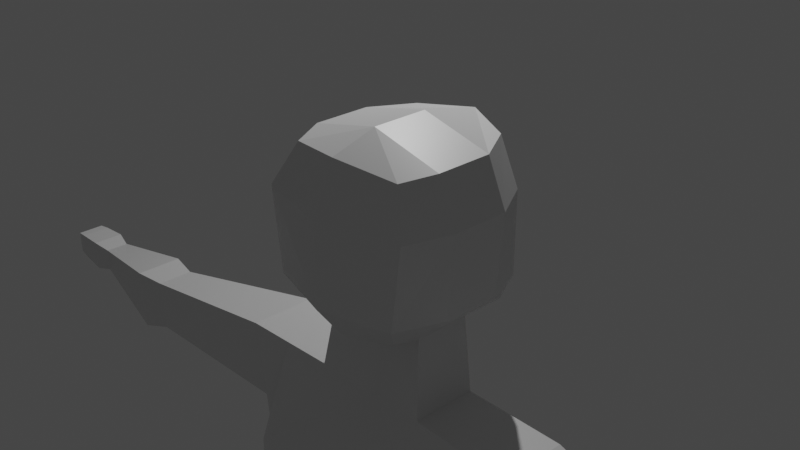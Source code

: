 # Source: baseCharModel.blend  (saved by Blender 2.80.75; exported with 4.5.12 LTS)
import bpy
from mathutils import Matrix  # noqa: F401  (used for matrix-valued properties, if any)

bpy.ops.wm.read_factory_settings(use_empty=True)
scene = bpy.context.scene
scene.name = 'Scene'

# ---- collections
col_collection = bpy.data.collections.new('Collection'); scene.collection.children.link(col_collection)

# ---- materials (node trees are filled in below, after node groups)
mat_material = bpy.data.materials.new('Material')
mat_material.alpha_threshold = 0.0
mat_material.use_transparent_shadow = False
mat_material.line_color = (0.0, 0.0, 0.0, 1.0)

# ---- material node trees
mat_material.use_nodes = True; mat_material.node_tree.nodes.clear()
_N = mat_material.node_tree.nodes; _L = mat_material.node_tree.links
n0 = _N.new('ShaderNodeOutputMaterial'); n0.name = 'Material Output'; n0.location = (300, 300)
n1 = _N.new('ShaderNodeBsdfPrincipled'); n1.name = 'Principled BSDF'; n1.location = (10, 300)
n1.distribution = 'GGX'
n1.subsurface_method = 'BURLEY'
n1.inputs[2].default_value = 0.4
n1.inputs[3].default_value = 1.45
n1.inputs[27].default_value = (0.0, 0.0, 0.0, 1.0)
n1.inputs[28].default_value = 1.0
_L.new(n1.outputs[0], n0.inputs[0])
n0.is_active_output = True

# ---- world
world_world = bpy.data.worlds.new('World'); scene.world = world_world
world_world.use_nodes = True; world_world.node_tree.nodes.clear()
_N = world_world.node_tree.nodes; _L = world_world.node_tree.links
n0 = _N.new('ShaderNodeOutputWorld'); n0.name = 'World Output'; n0.location = (300, 300)
n1 = _N.new('ShaderNodeBackground'); n1.name = 'Background'; n1.location = (10, 300)
n1.inputs[0].default_value = (0.05088, 0.05088, 0.05088, 1.0)
_L.new(n1.outputs[0], n0.inputs[0])
n0.is_active_output = True
world_world.color = (0.05088, 0.05088, 0.05088)
world_world.use_sun_shadow = False
world_world.sun_shadow_jitter_overblur = 0.0

# ---- cameras
cam_camera = bpy.data.cameras.new('Camera')
cam_camera.clip_end = 100.0
cam_camera.ortho_scale = 7.314

# ---- lights
light_light = bpy.data.lights.new('Light', 'POINT')
light_light.transmission_factor = 0.0
light_light.energy = 1000.0
light_light.shadow_soft_size = 0.1
light_light.shadow_maximum_resolution = 0.006
light_light.use_absolute_resolution = True

# ---- meshes
me_cube = bpy.data.meshes.new('Cube')
me_cube.from_pydata([(-0.5986, 0.8199, 0.8747), (-0.5641, 0.9535, -1.071), (-0.7127, -0.6921, 0.8329), (-0.5925, -0.6439, -0.9564), (0.0, 1.204, -1.286), (0.0, -0.8565, 0.9228), (0.0, -0.7896, -1.049), (0.0, 1.079, 0.925), (-0.8222, -0.8744, -0.624), (-0.9481, -0.8744, 0.3465), (-0.8341, 0.8374, 0.3465), (-0.8341, 0.8374, -0.624), (0.0, 1.157, 0.3465), (0.0, 1.204, -0.624), (0.0, -1.107, 0.3465), (0.0, -1.107, -0.624), (-0.626, 0.3467, -1.01), (-0.6254, -0.3203, -1.012), (-0.8718, -0.3203, 0.8747), (-0.8718, 0.3464, 0.8747), (0.0, 0.3464, -1.124), (0.0, -0.3203, -1.124), (0.0, 0.3464, 1.084), (0.0, -0.3203, 1.084), (-1.027, -0.3203, -0.624), (-1.027, 0.3464, -0.624), (-1.107, -0.3203, 0.3465), (-1.107, 0.3464, 0.3465), (-0.6254, 0.3464, -1.012), (-0.6254, -0.3203, -1.012), (0.0, 0.3464, -1.124), (0.0, -0.3203, -1.124), (-0.7373, 0.3464, -1.898), (-0.7373, -0.4448, -1.898), (0.0, 0.3464, -1.987), (0.0, -0.3325, -1.987), (-0.7373, 0.3464, -1.898), (-0.6838, -0.368, -13.62), (0.0, 0.3464, -1.987), (-0.7229, 0.2182, -13.62), (-1.34, 0.7626, -3.019), (-1.34, -0.9074, -3.019), (0.0, 0.7626, -3.03), (0.0, -0.9074, -3.03), (-1.963, 0.3464, -1.914), (-1.963, -0.4708, -1.914), (-1.843, 0.3464, -3.035), (-1.843, -0.3203, -3.035), (-1.34, 0.7626, -3.019), (0.0, 0.7626, -3.03), (-1.843, 0.3464, -3.035), (-1.843, -0.3203, -3.035), (-1.186, 0.7665, -6.82), (-1.186, -0.8008, -6.82), (0.0, 0.7665, -6.833), (0.0, -0.8008, -6.833), (-1.451, 0.4385, -6.84), (-1.451, -0.4027, -6.84), (-1.563, -0.5145, -4.753), (-1.206, 0.7626, -4.737), (-1.206, -0.9873, -4.737), (0.0, -0.9873, -4.748), (-1.563, 0.1251, -4.753), (0.0, 0.7626, -4.748), (-6.094, 0.1706, -2.649), (-6.094, -0.1441, -2.649), (-6.09, 0.1706, -2.96), (-6.09, -0.1441, -2.96), (-4.151, -0.4406, -2.291), (-4.1, -0.4406, -2.941), (-4.151, 0.02923, -2.291), (-4.1, 0.02923, -2.941), (-4.542, -0.5107, -2.267), (-4.542, 0.09938, -2.267), (-4.489, 0.09938, -3.054), (-4.489, -0.5107, -3.054), (-6.336, 0.2226, -2.599), (-6.336, -0.1961, -2.599), (-6.331, 0.2226, -3.013), (-6.331, -0.1961, -3.013), (-6.856, 0.1942, -2.631), (-6.856, -0.1677, -2.631), (-6.852, 0.1942, -2.929), (-6.852, -0.1677, -2.929), (-6.997, 0.1193, -2.708), (-6.997, -0.09285, -2.708), (-6.994, 0.1193, -2.918), (-6.994, -0.09285, -2.918), (-6.698, 0.2083, -2.96), (-6.702, 0.2083, -2.615), (-6.698, -0.1819, -2.96), (-6.702, -0.1819, -2.615), (-0.946, 0.798, -7.505), (-0.946, -1.007, -7.505), (0.0, 0.798, -7.519), (0.0, -1.01, -7.519), (-1.664, 0.4566, -7.526), (-1.664, -0.4189, -7.526), (-0.1884, 0.798, -8.043), (-0.1999, -0.9846, -8.043), (0.0, 0.798, -8.045), (0.0, -0.9845, -8.045), (-1.612, 0.4566, -8.052), (-1.612, -0.4189, -8.052), (-1.255, 0.2022, -13.62), (-1.302, -0.3458, -13.62), (-1.429, -0.4784, -10.68), (-1.429, 0.4872, -10.68), (-0.4926, 0.6842, -10.67), (-0.4926, -0.7142, -10.67), (-0.5669, 0.6832, -11.44), (-0.5669, -0.7132, -11.44), (-1.451, -0.5172, -11.45), (-1.451, 0.4577, -11.45), (-0.5357, -0.3476, -14.05), (-0.5357, 0.4395, -14.05), (-1.463, 0.2516, -14.06), (-1.463, -0.3615, -14.06), (-1.18, 1.524, -13.6), (-0.7382, 1.502, -13.62), (-1.428, 1.566, -14.06), (-0.5142, 1.66, -14.05), (-0.733, -0.4622, -13.81), (-1.254, -0.4435, -13.82), (-0.5362, -0.4435, -14.05), (-1.463, -0.4574, -14.06), (-0.9995, -0.3567, -13.62), (-0.9946, 0.21, -13.51), (-1.597, -0.6075, -3.027), (-1.597, 0.55, -3.027), (-1.364, 0.3464, -1.906), (-1.597, 0.55, -3.027), (-1.321, -0.5975, -6.83), (-1.321, 0.599, -6.83), (-1.388, 0.437, -4.745), (-1.388, -0.7458, -4.745), (-1.313, -0.7066, -7.516), (-1.313, 0.6237, -7.516), (-0.9213, -0.6957, -8.048), (-0.9157, 0.6237, -8.048), (-1.597, -0.6075, -3.027), (-1.364, -0.4581, -1.906), (-0.9709, -0.5938, -10.67), (-0.9709, 0.5836, -10.67), (-1.019, -0.6131, -11.45), (-1.019, 0.568, -11.45), (-1.009, -0.3547, -14.05), (-1.009, 0.3435, -14.05), (-0.9609, 1.513, -13.51), (-0.981, 1.745, -14.06), (-0.999, -0.4526, -13.81), (-1.01, -0.4506, -14.05)], [], [(23, 18, 2, 5), (14, 5, 2, 9), (27, 19, 0, 10), (10, 0, 7, 12), (17, 21, 6, 3), (1, 11, 13, 4), (11, 10, 12, 13), (16, 25, 11, 1), (25, 27, 10, 11), (6, 15, 8, 3), (15, 14, 9, 8), (8, 9, 26, 24), (24, 26, 27, 25), (3, 8, 24, 17), (17, 24, 25, 16), (1, 4, 20, 16), (16, 20, 30, 28), (9, 2, 18, 26), (26, 18, 19, 27), (7, 0, 19, 22), (22, 19, 18, 23), (29, 28, 32, 33), (17, 16, 28, 29), (21, 17, 29, 31), (126, 105, 123, 150), (31, 29, 33, 35), (28, 30, 34, 32), (35, 33, 41, 43), (32, 34, 38, 36), (33, 32, 36), (36, 38, 42, 40), (41, 128, 47, 51, 140), (75, 72, 65, 67), (130, 129, 46, 44), (141, 130, 44, 45), (128, 141, 45, 47), (61, 60, 53, 55), (135, 58, 57, 132), (129, 40, 48, 131), (47, 46, 50, 51), (40, 42, 49, 48), (55, 53, 93, 95), (132, 57, 97, 136), (134, 59, 52, 133), (58, 62, 56, 57), (59, 63, 54, 52), (48, 49, 63, 59), (51, 50, 62, 58), (131, 48, 59, 134), (140, 51, 58, 135), (43, 41, 60, 61), (64, 66, 78, 76), (72, 73, 64, 65), (73, 74, 66, 64), (74, 75, 67, 66), (46, 47, 69, 71), (44, 46, 71, 70), (45, 44, 70, 68), (47, 45, 68, 69), (71, 69, 75, 74), (70, 71, 74, 73), (68, 70, 73, 72), (69, 68, 72, 75), (89, 88, 82, 80), (66, 67, 79, 78), (67, 65, 77, 79), (65, 64, 76, 77), (83, 81, 85, 87), (88, 90, 83, 82), (90, 91, 81, 83), (91, 89, 80, 81), (85, 84, 86, 87), (81, 80, 84, 85), (80, 82, 86, 84), (82, 83, 87, 86), (77, 76, 89, 91), (79, 77, 91, 90), (78, 79, 90, 88), (76, 78, 88, 89), (97, 96, 102, 103), (137, 92, 98, 139), (133, 52, 92, 137), (57, 56, 96, 97), (52, 54, 94, 92), (98, 100, 101, 99), (145, 110, 39, 127), (92, 94, 100, 98), (136, 97, 103, 138), (95, 93, 99, 101), (112, 113, 104, 105), (110, 111, 37, 39), (144, 112, 105, 126), (138, 103, 106, 142), (98, 99, 109, 108), (103, 102, 107, 106), (139, 98, 108, 143), (142, 106, 112, 144), (108, 109, 111, 110), (106, 107, 113, 112), (143, 108, 110, 145), (147, 146, 117, 116), (105, 104, 116, 117), (39, 37, 114, 115), (116, 104, 118, 120), (148, 119, 121, 149), (39, 115, 121, 119), (127, 39, 119, 148), (147, 116, 120, 149), (150, 123, 125, 151), (105, 117, 125, 123), (146, 114, 124, 151), (114, 37, 122, 124), (117, 146, 151, 125), (122, 150, 151, 124), (115, 147, 149, 121), (104, 127, 148, 118), (118, 148, 149, 120), (115, 114, 146, 147), (107, 143, 145, 113), (109, 142, 144, 111), (102, 139, 143, 107), (99, 138, 142, 109), (111, 144, 126, 37), (93, 136, 138, 99), (113, 145, 127, 104), (56, 133, 137, 96), (96, 137, 139, 102), (41, 140, 135, 60), (50, 131, 134, 62), (62, 134, 133, 56), (53, 132, 136, 93), (46, 129, 131, 50), (60, 135, 132, 53), (41, 33, 141, 128), (33, 36, 130, 141), (36, 40, 129, 130), (37, 126, 150, 122)])
_uv = me_cube.uv_layers.new(name='UVMap')
_uv.uv.foreach_set('vector', [0.5, 0.165, 0.625, 0.165, 0.625, 0.25, 0.5, 0.25, 0.5433, 0.375, 0.625, 0.375, 0.625, 0.5, 0.5433, 0.5, 0.5433, 0.6683, 0.625, 0.6683, 0.625, 0.75, 0.5433, 0.75, 0.7933, 0.5, 0.875, 0.5, 0.875, 0.625, 0.7933, 0.625, 0.375, 0.915, 0.5, 0.915, 0.5, 1.0, 0.375, 1.0, 0.625, 0.5, 0.71, 0.5, 0.71, 0.625, 0.625, 0.625, 0.71, 0.5, 0.7933, 0.5, 0.7933, 0.625, 0.71, 0.625, 0.375, 0.6683, 0.46, 0.6683, 0.46, 0.75, 0.375, 0.75, 0.46, 0.6683, 0.5433, 0.6683, 0.5433, 0.75, 0.46, 0.75, 0.375, 0.375, 0.46, 0.375, 0.46, 0.5, 0.375, 0.5, 0.46, 0.375, 0.5433, 0.375, 0.5433, 0.5, 0.46, 0.5, 0.46, 0.5, 0.5433, 0.5, 0.5433, 0.585, 0.46, 0.585, 0.46, 0.585, 0.5433, 0.585, 0.5433, 0.6683, 0.46, 0.6683, 0.375, 0.5, 0.46, 0.5, 0.46, 0.585, 0.375, 0.585, 0.375, 0.585, 0.46, 0.585, 0.46, 0.6683, 0.375, 0.6683, 0.375, 0.75, 0.5, 0.75, 0.5, 0.8317, 0.375, 0.8317, 0.375, 0.8317, 0.5, 0.8317, 0.5, 0.8317, 0.375, 0.8317, 0.5433, 0.5, 0.625, 0.5, 0.625, 0.585, 0.5433, 0.585, 0.5433, 0.585, 0.625, 0.585, 0.625, 0.6683, 0.5433, 0.6683, 0.5, 0.0, 0.625, 0.0, 0.625, 0.0817, 0.5, 0.0817, 0.5, 0.0817, 0.625, 0.0817, 0.625, 0.165, 0.5, 0.165, 0.375, 0.585, 0.375, 0.6683, 0.375, 0.6683, 0.375, 0.585, 0.375, 0.585, 0.375, 0.6683, 0.375, 0.6683, 0.375, 0.585, 0.5, 0.915, 0.375, 0.915, 0.375, 0.915, 0.5, 0.915, 0.4268, 0.915, 0.375, 0.915, 0.375, 0.915, 0.4268, 0.915, 0.5, 0.915, 0.375, 0.915, 0.375, 0.915, 0.5, 0.915, 0.375, 0.8317, 0.5, 0.8317, 0.5, 0.8317, 0.375, 0.8317, 0.5, 0.915, 0.375, 0.915, 0.375, 0.915, 0.5, 0.915, 0.375, 0.8317, 0.5, 0.8317, 0.5, 0.8317, 0.375, 0.8317, 0.375, 0.585, 0.375, 0.6683, 0.375, 0.6683, 0.375, 0.8317, 0.5, 0.8317, 0.5, 0.8317, 0.375, 0.8317, 0.375, 0.915, 0.375, 0.915, 0.375, 0.915, 0.375, 0.915, 0.375, 0.915, 0.375, 0.915, 0.375, 0.915, 0.375, 0.915, 0.375, 0.915, 0.375, 0.8317, 0.375, 0.8317, 0.375, 0.8317, 0.375, 0.8317, 0.375, 0.585, 0.375, 0.6683, 0.375, 0.6683, 0.375, 0.585, 0.375, 0.915, 0.375, 0.915, 0.375, 0.915, 0.375, 0.915, 0.5, 0.915, 0.375, 0.915, 0.375, 0.915, 0.5, 0.915, 0.375, 0.915, 0.375, 0.915, 0.375, 0.915, 0.375, 0.915, 0.375, 0.8317, 0.375, 0.8317, 0.375, 0.8317, 0.375, 0.8317, 0.375, 0.585, 0.375, 0.6683, 0.375, 0.6683, 0.375, 0.585, 0.375, 0.8317, 0.5, 0.8317, 0.5, 0.8317, 0.375, 0.8317, 0.5, 0.915, 0.375, 0.915, 0.375, 0.915, 0.5, 0.915, 0.375, 0.915, 0.375, 0.915, 0.375, 0.915, 0.375, 0.915, 0.375, 0.8317, 0.375, 0.8317, 0.375, 0.8317, 0.375, 0.8317, 0.375, 0.585, 0.375, 0.6683, 0.375, 0.6683, 0.375, 0.585, 0.375, 0.8317, 0.5, 0.8317, 0.5, 0.8317, 0.375, 0.8317, 0.375, 0.8317, 0.5, 0.8317, 0.5, 0.8317, 0.375, 0.8317, 0.375, 0.585, 0.375, 0.6683, 0.375, 0.6683, 0.375, 0.585, 0.375, 0.8317, 0.375, 0.8317, 0.375, 0.8317, 0.375, 0.8317, 0.375, 0.915, 0.375, 0.915, 0.375, 0.915, 0.375, 0.915, 0.5, 0.915, 0.375, 0.915, 0.375, 0.915, 0.5, 0.915, 0.375, 0.8317, 0.375, 0.8317, 0.375, 0.8317, 0.375, 0.8317, 0.375, 0.585, 0.375, 0.6683, 0.375, 0.6683, 0.375, 0.585, 0.375, 0.8317, 0.375, 0.8317, 0.375, 0.8317, 0.375, 0.8317, 0.375, 0.6683, 0.375, 0.585, 0.375, 0.585, 0.375, 0.6683, 0.375, 0.6683, 0.375, 0.585, 0.375, 0.585, 0.375, 0.6683, 0.375, 0.8317, 0.375, 0.8317, 0.375, 0.8317, 0.375, 0.8317, 0.375, 0.585, 0.375, 0.6683, 0.375, 0.6683, 0.375, 0.585, 0.375, 0.915, 0.375, 0.915, 0.375, 0.915, 0.375, 0.915, 0.375, 0.6683, 0.375, 0.585, 0.375, 0.585, 0.375, 0.6683, 0.375, 0.8317, 0.375, 0.8317, 0.375, 0.8317, 0.375, 0.8317, 0.375, 0.585, 0.375, 0.6683, 0.375, 0.6683, 0.375, 0.585, 0.375, 0.915, 0.375, 0.915, 0.375, 0.915, 0.375, 0.915, 0.375, 0.8317, 0.375, 0.8317, 0.375, 0.8317, 0.375, 0.8317, 0.375, 0.6683, 0.375, 0.585, 0.375, 0.585, 0.375, 0.6683, 0.375, 0.915, 0.375, 0.915, 0.375, 0.915, 0.375, 0.915, 0.375, 0.585, 0.375, 0.6683, 0.375, 0.6683, 0.375, 0.585, 0.375, 0.915, 0.375, 0.915, 0.375, 0.915, 0.375, 0.915, 0.375, 0.6683, 0.375, 0.585, 0.375, 0.585, 0.375, 0.6683, 0.375, 0.915, 0.375, 0.915, 0.375, 0.915, 0.375, 0.915, 0.375, 0.585, 0.375, 0.6683, 0.375, 0.6683, 0.375, 0.585, 0.375, 0.585, 0.375, 0.6683, 0.375, 0.6683, 0.375, 0.585, 0.375, 0.585, 0.375, 0.6683, 0.375, 0.6683, 0.375, 0.585, 0.375, 0.8317, 0.375, 0.8317, 0.375, 0.8317, 0.375, 0.8317, 0.375, 0.6683, 0.375, 0.585, 0.375, 0.585, 0.375, 0.6683, 0.375, 0.585, 0.375, 0.6683, 0.375, 0.6683, 0.375, 0.585, 0.375, 0.915, 0.375, 0.915, 0.375, 0.915, 0.375, 0.915, 0.375, 0.6683, 0.375, 0.585, 0.375, 0.585, 0.375, 0.6683, 0.375, 0.8317, 0.375, 0.8317, 0.375, 0.8317, 0.375, 0.8317, 0.375, 0.585, 0.375, 0.6683, 0.375, 0.6683, 0.375, 0.585, 0.375, 0.8317, 0.375, 0.8317, 0.4808, 0.8317, 0.4268, 0.8317, 0.375, 0.8317, 0.375, 0.8317, 0.375, 0.8317, 0.375, 0.8317, 0.375, 0.585, 0.375, 0.6683, 0.375, 0.6683, 0.375, 0.585, 0.375, 0.8317, 0.5, 0.8317, 0.5, 0.8317, 0.375, 0.8317, 0.4808, 0.8317, 0.5, 0.8317, 0.5, 0.915, 0.4808, 0.915, 0.4268, 0.8317, 0.4808, 0.8317, 0.4808, 0.8317, 0.4268, 0.8317, 0.375, 0.8317, 0.5, 0.8317, 0.5, 0.8317, 0.4808, 0.8317, 0.375, 0.915, 0.375, 0.915, 0.375, 0.915, 0.4268, 0.915, 0.5, 0.915, 0.375, 0.915, 0.4808, 0.915, 0.5, 0.915, 0.375, 0.585, 0.375, 0.6683, 0.375, 0.6683, 0.375, 0.585, 0.4808, 0.8317, 0.4808, 0.915, 0.4808, 0.915, 0.4808, 0.8317, 0.4268, 0.915, 0.375, 0.915, 0.375, 0.915, 0.4268, 0.915, 0.4268, 0.915, 0.375, 0.915, 0.375, 0.915, 0.4268, 0.915, 0.4808, 0.8317, 0.4808, 0.915, 0.4808, 0.915, 0.4808, 0.8317, 0.375, 0.585, 0.375, 0.6683, 0.375, 0.6683, 0.375, 0.585, 0.4268, 0.8317, 0.4808, 0.8317, 0.4808, 0.8317, 0.4268, 0.8317, 0.4268, 0.915, 0.375, 0.915, 0.375, 0.915, 0.4268, 0.915, 0.4808, 0.8317, 0.4808, 0.915, 0.4808, 0.915, 0.4808, 0.8317, 0.375, 0.585, 0.375, 0.6683, 0.375, 0.6683, 0.375, 0.585, 0.4268, 0.8317, 0.4808, 0.8317, 0.4808, 0.8317, 0.4268, 0.8317, 0.4268, 0.8317, 0.4268, 0.915, 0.375, 0.915, 0.375, 0.8317, 0.375, 0.585, 0.375, 0.6683, 0.375, 0.6683, 0.375, 0.585, 0.4808, 0.8317, 0.4808, 0.915, 0.4808, 0.915, 0.4808, 0.8317, 0.375, 0.6683, 0.375, 0.6683, 0.375, 0.6683, 0.375, 0.6683, 0.4268, 0.8317, 0.4808, 0.8317, 0.4808, 0.8317, 0.4268, 0.8317, 0.4808, 0.8317, 0.4808, 0.8317, 0.4808, 0.8317, 0.4808, 0.8317, 0.4268, 0.8317, 0.4808, 0.8317, 0.4808, 0.8317, 0.4268, 0.8317, 0.4268, 0.8317, 0.375, 0.8317, 0.375, 0.8317, 0.4268, 0.8317, 0.4268, 0.915, 0.375, 0.915, 0.375, 0.915, 0.4268, 0.915, 0.375, 0.585, 0.375, 0.585, 0.375, 0.585, 0.375, 0.585, 0.4268, 0.915, 0.4808, 0.915, 0.4808, 0.915, 0.4268, 0.915, 0.4808, 0.915, 0.4808, 0.915, 0.4808, 0.915, 0.4808, 0.915, 0.375, 0.915, 0.4268, 0.915, 0.4268, 0.915, 0.375, 0.915, 0.4808, 0.915, 0.4268, 0.915, 0.4268, 0.915, 0.4808, 0.915, 0.4808, 0.8317, 0.4268, 0.8317, 0.4268, 0.8317, 0.4808, 0.8317, 0.375, 0.8317, 0.4268, 0.8317, 0.4268, 0.8317, 0.375, 0.8317, 0.375, 0.8317, 0.4268, 0.8317, 0.4268, 0.8317, 0.375, 0.8317, 0.4808, 0.8317, 0.4808, 0.915, 0.4268, 0.915, 0.4268, 0.8317, 0.375, 0.8317, 0.4268, 0.8317, 0.4268, 0.8317, 0.375, 0.8317, 0.4808, 0.915, 0.4268, 0.915, 0.4268, 0.915, 0.4808, 0.915, 0.375, 0.8317, 0.4268, 0.8317, 0.4268, 0.8317, 0.375, 0.8317, 0.4808, 0.915, 0.4268, 0.915, 0.4268, 0.915, 0.4808, 0.915, 0.4808, 0.915, 0.4268, 0.915, 0.4268, 0.915, 0.4808, 0.915, 0.375, 0.915, 0.375, 0.915, 0.4268, 0.915, 0.4808, 0.915, 0.375, 0.8317, 0.4268, 0.8317, 0.4268, 0.8317, 0.375, 0.8317, 0.375, 0.8317, 0.375, 0.8317, 0.375, 0.8317, 0.375, 0.8317, 0.375, 0.8317, 0.375, 0.8317, 0.4268, 0.8317, 0.375, 0.8317, 0.375, 0.915, 0.375, 0.915, 0.375, 0.915, 0.375, 0.915, 0.375, 0.8317, 0.375, 0.8317, 0.375, 0.8317, 0.375, 0.8317, 0.375, 0.8317, 0.375, 0.8317, 0.375, 0.8317, 0.375, 0.8317, 0.375, 0.915, 0.375, 0.915, 0.375, 0.915, 0.375, 0.915, 0.375, 0.8317, 0.375, 0.8317, 0.375, 0.8317, 0.375, 0.8317, 0.375, 0.915, 0.375, 0.915, 0.375, 0.915, 0.375, 0.915, 0.375, 0.915, 0.375, 0.915, 0.375, 0.915, 0.375, 0.915, 0.375, 0.585, 0.375, 0.6683, 0.375, 0.6683, 0.375, 0.585, 0.375, 0.8317, 0.375, 0.8317, 0.375, 0.8317, 0.375, 0.8317, 0.4808, 0.915, 0.4268, 0.915, 0.4268, 0.915, 0.4808, 0.915])
me_cube.materials.append(mat_material)
me_cube.use_remesh_preserve_volume = False
me_cube.use_remesh_preserve_attributes = False
me_cube.use_mirror_vertex_groups = False
me_cube.update()

# ---- objects
ob_light = bpy.data.objects.new('Light', light_light)
ob_camera = bpy.data.objects.new('Camera', cam_camera)
ob_cube = bpy.data.objects.new('Cube', me_cube)

# ---- transforms, parenting, visibility, modifiers, constraints
ob_light.location = (-2.45, 3.82, 5.904)
ob_light.rotation_euler = (0.6503, 0.05522, 1.866)
ob_light.lock_rotations_4d = False
ob_light.empty_display_type = 'ARROWS'
ob_light.color = (0.0, 0.0, 0.0, 0.0)
ob_light.lineart.crease_threshold = 0.0
ob_camera.location = (7.359, -6.926, 4.958)
ob_camera.rotation_euler = (1.109, 0.0, 0.8149)
ob_camera.lock_rotations_4d = False
ob_camera.empty_display_type = 'ARROWS'
ob_camera.color = (0.0, 0.0, 0.0, 0.0)
ob_camera.display_type = 'WIRE'
ob_camera.lineart.crease_threshold = 0.0
ob_cube.location = (0.0, 0.0, 0.0)
ob_cube.lock_rotations_4d = False
ob_cube.empty_display_type = 'ARROWS'
ob_cube.lineart.crease_threshold = 0.0
_m = ob_cube.modifiers.new('Mirror', 'MIRROR')
_m.use_clip = True

# ---- collection membership
col_collection.objects.link(ob_light)
col_collection.objects.link(ob_camera)
col_collection.objects.link(ob_cube)

# ---- scene / render settings (as saved in the file)
scene.camera = ob_camera
scene.frame_start = 1; scene.frame_end = 250; scene.frame_set(62)
scene.render.engine = 'BLENDER_EEVEE_NEXT'
scene.cycles.use_denoising = False
scene.cycles.samples = 128
scene.cycles.sampling_pattern = 'TABULATED_SOBOL'
scene.cycles.use_adaptive_sampling = False
scene.cycles.use_light_tree = False
scene.view_settings.view_transform = 'Filmic'
bpy.context.view_layer.update()
